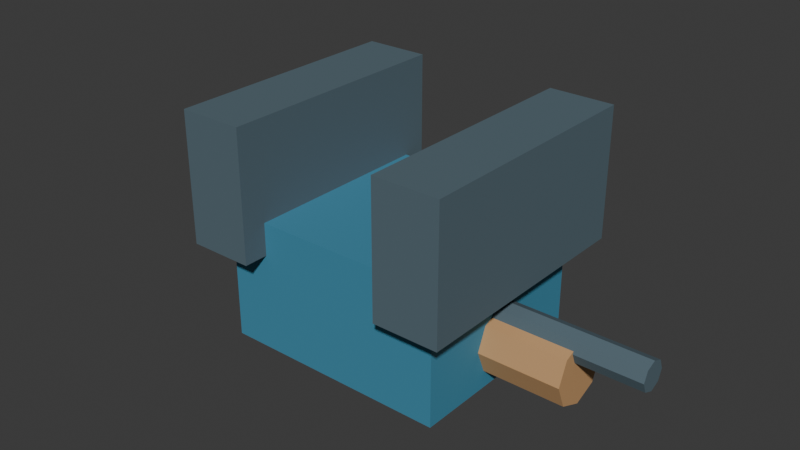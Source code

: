# Source: set_plant_labels.blend  (saved by Blender 5.2.45; exported with 4.5.12 LTS)
import bpy
from mathutils import Matrix  # noqa: F401  (used for matrix-valued properties, if any)

bpy.ops.wm.read_factory_settings(use_empty=True)
scene = bpy.context.scene
scene.name = 'Scene'

# ---- collections
col_collection = bpy.data.collections.new('Collection'); scene.collection.children.link(col_collection)

# ---- materials (node trees are filled in below, after node groups)
mat_set_plant_labels_palette = bpy.data.materials.new('set_plant_labels palette')

# ---- material node trees
mat_set_plant_labels_palette.use_nodes = True; mat_set_plant_labels_palette.node_tree.nodes.clear()
_N = mat_set_plant_labels_palette.node_tree.nodes; _L = mat_set_plant_labels_palette.node_tree.links
n0 = _N.new('ShaderNodeBsdfPrincipled'); n0.name = 'Principled BSDF'; n0.location = (-200, 100)
n0.inputs[2].default_value = 0.78
n0.inputs[10].default_value = 0.005
n1 = _N.new('ShaderNodeOutputMaterial'); n1.name = 'Material Output'; n1.location = (200, 100)
n2 = _N.new('ShaderNodeVertexColor'); n2.name = 'Color Attribute'; n2.location = (0, 0)
n2.layer_name = 'Color'
_L.new(n0.outputs[0], n1.inputs[0])
_L.new(n2.outputs[0], n0.inputs[0])
n1.is_active_output = True

# ---- world
world_world = bpy.data.worlds.new('World'); scene.world = world_world
world_world.use_nodes = True; world_world.node_tree.nodes.clear()
_N = world_world.node_tree.nodes; _L = world_world.node_tree.links
n0 = _N.new('ShaderNodeOutputWorld'); n0.name = 'World Output'; n0.location = (200, 100)
n1 = _N.new('ShaderNodeBackground'); n1.name = 'Background'; n1.location = (-200, 100)
n1.inputs[0].default_value = (0.05088, 0.05088, 0.05088, 1.0)
_L.new(n1.outputs[0], n0.inputs[0])
n0.is_active_output = True
world_world.color = (0.05088, 0.05088, 0.05088)
world_world.sun_shadow_jitter_overblur = 0.0

# ---- meshes
me_cylinder_297 = bpy.data.meshes.new('Cylinder.297')
me_cylinder_297.from_pydata([(0.0, 0.02, -0.135), (0.0, 0.02, 0.135), (0.01414, 0.01414, -0.135), (0.01414, 0.01414, 0.135), (0.02, 0.0, -0.135), (0.02, 0.0, 0.135), (0.01414, -0.01414, -0.135), (0.01414, -0.01414, 0.135), (0.0, -0.02, -0.135), (0.0, -0.02, 0.135), (-0.01414, -0.01414, -0.135), (-0.01414, -0.01414, 0.135), (-0.02, 0.0, -0.135), (-0.02, 0.0, 0.135), (-0.01414, 0.01414, -0.135), (-0.01414, 0.01414, 0.135), (-0.06, -0.025, -0.055), (-0.06, 0.055, -0.055), (0.06, -0.025, -0.055), (0.06, 0.055, -0.055), (-0.06, -0.025, 0.085), (-0.06, 0.055, 0.085), (0.06, -0.025, 0.085), (0.06, 0.055, 0.085), (-0.075, 0.035, -0.07), (-0.075, 0.115, -0.07), (0.075, 0.035, -0.07), (0.075, 0.115, -0.07), (-0.075, 0.035, -0.03), (-0.075, 0.115, -0.03), (0.075, 0.035, -0.03), (0.075, 0.115, -0.03), (-0.075, 0.035, 0.06), (-0.075, 0.115, 0.06), (0.075, 0.035, 0.06), (0.075, 0.115, 0.06), (-0.075, 0.035, 0.1), (-0.075, 0.115, 0.1), (0.075, 0.035, 0.1), (0.075, 0.115, 0.1), (-6.557e-10, 0.024, -0.145), (-6.557e-10, 0.024, 0.175), (0.006364, 0.02136, -0.145), (0.006364, 0.02136, 0.175), (0.009, 0.015, -0.145), (0.009, 0.015, 0.175), (0.006364, 0.008636, -0.145), (0.006364, 0.008636, 0.175), (-6.557e-10, 0.006, -0.145), (-6.557e-10, 0.006, 0.175), (-0.006364, 0.008636, -0.145), (-0.006364, 0.008636, 0.175), (-0.009, 0.015, -0.145), (-0.009, 0.015, 0.175), (-0.006364, 0.02136, -0.145), (-0.006364, 0.02136, 0.175)], [], [(0, 1, 3, 2), (2, 3, 5, 4), (4, 5, 7, 6), (6, 7, 9, 8), (8, 9, 11, 10), (10, 11, 13, 12), (3, 1, 15, 13, 11, 9, 7, 5), (12, 13, 15, 14), (14, 15, 1, 0), (0, 2, 4, 6, 8, 10, 12, 14), (16, 17, 19, 18), (18, 19, 23, 22), (22, 23, 21, 20), (20, 21, 17, 16), (18, 22, 20, 16), (23, 19, 17, 21), (24, 25, 27, 26), (26, 27, 31, 30), (30, 31, 29, 28), (28, 29, 25, 24), (26, 30, 28, 24), (31, 27, 25, 29), (32, 33, 35, 34), (34, 35, 39, 38), (38, 39, 37, 36), (36, 37, 33, 32), (34, 38, 36, 32), (39, 35, 33, 37), (40, 41, 43, 42), (42, 43, 45, 44), (44, 45, 47, 46), (46, 47, 49, 48), (48, 49, 51, 50), (50, 51, 53, 52), (43, 41, 55, 53, 51, 49, 47, 45), (52, 53, 55, 54), (54, 55, 41, 40), (40, 42, 44, 46, 48, 50, 52, 54)])
_uv = me_cylinder_297.uv_layers.new(name='UVMap')
_uv.uv.foreach_set('vector', [1.0, 0.5, 1.0, 1.0, 0.875, 1.0, 0.875, 0.5, 0.875, 0.5, 0.875, 1.0, 0.75, 1.0, 0.75, 0.5, 0.75, 0.5, 0.75, 1.0, 0.625, 1.0, 0.625, 0.5, 0.625, 0.5, 0.625, 1.0, 0.5, 1.0, 0.5, 0.5, 0.5, 0.5, 0.5, 1.0, 0.375, 1.0, 0.375, 0.5, 0.375, 0.5, 0.375, 1.0, 0.25, 1.0, 0.25, 0.5, 0.4197, 0.4197, 0.25, 0.49, 0.08029, 0.4197, 0.01, 0.25, 0.08029, 0.08029, 0.25, 0.01, 0.4197, 0.08029, 0.49, 0.25, 0.25, 0.5, 0.25, 1.0, 0.125, 1.0, 0.125, 0.5, 0.125, 0.5, 0.125, 1.0, 0.0, 1.0, 0.0, 0.5, 0.75, 0.49, 0.9197, 0.4197, 0.99, 0.25, 0.9197, 0.08029, 0.75, 0.01, 0.5803, 0.08029, 0.51, 0.25, 0.5803, 0.4197, 0.375, 0.0, 0.625, 0.0, 0.625, 0.25, 0.375, 0.25, 0.375, 0.25, 0.625, 0.25, 0.625, 0.5, 0.375, 0.5, 0.375, 0.5, 0.625, 0.5, 0.625, 0.75, 0.375, 0.75, 0.375, 0.75, 0.625, 0.75, 0.625, 1.0, 0.375, 1.0, 0.125, 0.5, 0.375, 0.5, 0.375, 0.75, 0.125, 0.75, 0.625, 0.5, 0.875, 0.5, 0.875, 0.75, 0.625, 0.75, 0.375, 0.0, 0.625, 0.0, 0.625, 0.25, 0.375, 0.25, 0.375, 0.25, 0.625, 0.25, 0.625, 0.5, 0.375, 0.5, 0.375, 0.5, 0.625, 0.5, 0.625, 0.75, 0.375, 0.75, 0.375, 0.75, 0.625, 0.75, 0.625, 1.0, 0.375, 1.0, 0.125, 0.5, 0.375, 0.5, 0.375, 0.75, 0.125, 0.75, 0.625, 0.5, 0.875, 0.5, 0.875, 0.75, 0.625, 0.75, 0.375, 0.0, 0.625, 0.0, 0.625, 0.25, 0.375, 0.25, 0.375, 0.25, 0.625, 0.25, 0.625, 0.5, 0.375, 0.5, 0.375, 0.5, 0.625, 0.5, 0.625, 0.75, 0.375, 0.75, 0.375, 0.75, 0.625, 0.75, 0.625, 1.0, 0.375, 1.0, 0.125, 0.5, 0.375, 0.5, 0.375, 0.75, 0.125, 0.75, 0.625, 0.5, 0.875, 0.5, 0.875, 0.75, 0.625, 0.75, 1.0, 0.5, 1.0, 1.0, 0.875, 1.0, 0.875, 0.5, 0.875, 0.5, 0.875, 1.0, 0.75, 1.0, 0.75, 0.5, 0.75, 0.5, 0.75, 1.0, 0.625, 1.0, 0.625, 0.5, 0.625, 0.5, 0.625, 1.0, 0.5, 1.0, 0.5, 0.5, 0.5, 0.5, 0.5, 1.0, 0.375, 1.0, 0.375, 0.5, 0.375, 0.5, 0.375, 1.0, 0.25, 1.0, 0.25, 0.5, 0.4197, 0.4197, 0.25, 0.49, 0.08029, 0.4197, 0.01, 0.25, 0.08029, 0.08029, 0.25, 0.01, 0.4197, 0.08029, 0.49, 0.25, 0.25, 0.5, 0.25, 1.0, 0.125, 1.0, 0.125, 0.5, 0.125, 0.5, 0.125, 1.0, 0.0, 1.0, 0.0, 0.5, 0.75, 0.49, 0.9197, 0.4197, 0.99, 0.25, 0.9197, 0.08029, 0.75, 0.01, 0.5803, 0.08029, 0.51, 0.25, 0.5803, 0.4197])
_ca = me_cylinder_297.color_attributes.new('Color', 'BYTE_COLOR', 'CORNER')
_ca.data.foreach_set('color', [0.5583, 0.3185, 0.1413, 1.0, 0.5583, 0.3185, 0.1413, 1.0, 0.5583, 0.3185, 0.1413, 1.0, 0.5583, 0.3185, 0.1413, 1.0, 0.5583, 0.3185, 0.1413, 1.0, 0.5583, 0.3185, 0.1413, 1.0, 0.5583, 0.3185, 0.1413, 1.0, 0.5583, 0.3185, 0.1413, 1.0, 0.5583, 0.3185, 0.1413, 1.0, 0.5583, 0.3185, 0.1413, 1.0, 0.5583, 0.3185, 0.1413, 1.0, 0.5583, 0.3185, 0.1413, 1.0, 0.5583, 0.3185, 0.1413, 1.0, 0.5583, 0.3185, 0.1413, 1.0, 0.5583, 0.3185, 0.1413, 1.0, 0.5583, 0.3185, 0.1413, 1.0, 0.5583, 0.3185, 0.1413, 1.0, 0.5583, 0.3185, 0.1413, 1.0, 0.5583, 0.3185, 0.1413, 1.0, 0.5583, 0.3185, 0.1413, 1.0, 0.5583, 0.3185, 0.1413, 1.0, 0.5583, 0.3185, 0.1413, 1.0, 0.5583, 0.3185, 0.1413, 1.0, 0.5583, 0.3185, 0.1413, 1.0, 0.5583, 0.3185, 0.1413, 1.0, 0.5583, 0.3185, 0.1413, 1.0, 0.5583, 0.3185, 0.1413, 1.0, 0.5583, 0.3185, 0.1413, 1.0, 0.5583, 0.3185, 0.1413, 1.0, 0.5583, 0.3185, 0.1413, 1.0, 0.5583, 0.3185, 0.1413, 1.0, 0.5583, 0.3185, 0.1413, 1.0, 0.5583, 0.3185, 0.1413, 1.0, 0.5583, 0.3185, 0.1413, 1.0, 0.5583, 0.3185, 0.1413, 1.0, 0.5583, 0.3185, 0.1413, 1.0, 0.5583, 0.3185, 0.1413, 1.0, 0.5583, 0.3185, 0.1413, 1.0, 0.5583, 0.3185, 0.1413, 1.0, 0.5583, 0.3185, 0.1413, 1.0, 0.5583, 0.3185, 0.1413, 1.0, 0.5583, 0.3185, 0.1413, 1.0, 0.5583, 0.3185, 0.1413, 1.0, 0.5583, 0.3185, 0.1413, 1.0, 0.5583, 0.3185, 0.1413, 1.0, 0.5583, 0.3185, 0.1413, 1.0, 0.5583, 0.3185, 0.1413, 1.0, 0.5583, 0.3185, 0.1413, 1.0, 0.05448, 0.2502, 0.3813, 1.0, 0.05448, 0.2502, 0.3813, 1.0, 0.05448, 0.2502, 0.3813, 1.0, 0.05448, 0.2502, 0.3813, 1.0, 0.05448, 0.2502, 0.3813, 1.0, 0.05448, 0.2502, 0.3813, 1.0, 0.05448, 0.2502, 0.3813, 1.0, 0.05448, 0.2502, 0.3813, 1.0, 0.05448, 0.2502, 0.3813, 1.0, 0.05448, 0.2502, 0.3813, 1.0, 0.05448, 0.2502, 0.3813, 1.0, 0.05448, 0.2502, 0.3813, 1.0, 0.05448, 0.2502, 0.3813, 1.0, 0.05448, 0.2502, 0.3813, 1.0, 0.05448, 0.2502, 0.3813, 1.0, 0.05448, 0.2502, 0.3813, 1.0, 0.05448, 0.2502, 0.3813, 1.0, 0.05448, 0.2502, 0.3813, 1.0, 0.05448, 0.2502, 0.3813, 1.0, 0.05448, 0.2502, 0.3813, 1.0, 0.05448, 0.2502, 0.3813, 1.0, 0.05448, 0.2502, 0.3813, 1.0, 0.05448, 0.2502, 0.3813, 1.0, 0.05448, 0.2502, 0.3813, 1.0, 0.09084, 0.1413, 0.1714, 1.0, 0.09084, 0.1413, 0.1714, 1.0, 0.09084, 0.1413, 0.1714, 1.0, 0.09084, 0.1413, 0.1714, 1.0, 0.09084, 0.1413, 0.1714, 1.0, 0.09084, 0.1413, 0.1714, 1.0, 0.09084, 0.1413, 0.1714, 1.0, 0.09084, 0.1413, 0.1714, 1.0, 0.09084, 0.1413, 0.1714, 1.0, 0.09084, 0.1413, 0.1714, 1.0, 0.09084, 0.1413, 0.1714, 1.0, 0.09084, 0.1413, 0.1714, 1.0, 0.09084, 0.1413, 0.1714, 1.0, 0.09084, 0.1413, 0.1714, 1.0, 0.09084, 0.1413, 0.1714, 1.0, 0.09084, 0.1413, 0.1714, 1.0, 0.09084, 0.1413, 0.1714, 1.0, 0.09084, 0.1413, 0.1714, 1.0, 0.09084, 0.1413, 0.1714, 1.0, 0.09084, 0.1413, 0.1714, 1.0, 0.09084, 0.1413, 0.1714, 1.0, 0.09084, 0.1413, 0.1714, 1.0, 0.09084, 0.1413, 0.1714, 1.0, 0.09084, 0.1413, 0.1714, 1.0, 0.09084, 0.1413, 0.1714, 1.0, 0.09084, 0.1413, 0.1714, 1.0, 0.09084, 0.1413, 0.1714, 1.0, 0.09084, 0.1413, 0.1714, 1.0, 0.09084, 0.1413, 0.1714, 1.0, 0.09084, 0.1413, 0.1714, 1.0, 0.09084, 0.1413, 0.1714, 1.0, 0.09084, 0.1413, 0.1714, 1.0, 0.09084, 0.1413, 0.1714, 1.0, 0.09084, 0.1413, 0.1714, 1.0, 0.09084, 0.1413, 0.1714, 1.0, 0.09084, 0.1413, 0.1714, 1.0, 0.09084, 0.1413, 0.1714, 1.0, 0.09084, 0.1413, 0.1714, 1.0, 0.09084, 0.1413, 0.1714, 1.0, 0.09084, 0.1413, 0.1714, 1.0, 0.09084, 0.1413, 0.1714, 1.0, 0.09084, 0.1413, 0.1714, 1.0, 0.09084, 0.1413, 0.1714, 1.0, 0.09084, 0.1413, 0.1714, 1.0, 0.09084, 0.1413, 0.1714, 1.0, 0.09084, 0.1413, 0.1714, 1.0, 0.09084, 0.1413, 0.1714, 1.0, 0.09084, 0.1413, 0.1714, 1.0, 0.09084, 0.1413, 0.1714, 1.0, 0.09084, 0.1413, 0.1714, 1.0, 0.09084, 0.1413, 0.1714, 1.0, 0.09084, 0.1413, 0.1714, 1.0, 0.09084, 0.1413, 0.1714, 1.0, 0.09084, 0.1413, 0.1714, 1.0, 0.09084, 0.1413, 0.1714, 1.0, 0.09084, 0.1413, 0.1714, 1.0, 0.09084, 0.1413, 0.1714, 1.0, 0.09084, 0.1413, 0.1714, 1.0, 0.09084, 0.1413, 0.1714, 1.0, 0.09084, 0.1413, 0.1714, 1.0, 0.09084, 0.1413, 0.1714, 1.0, 0.09084, 0.1413, 0.1714, 1.0, 0.09084, 0.1413, 0.1714, 1.0, 0.09084, 0.1413, 0.1714, 1.0, 0.09084, 0.1413, 0.1714, 1.0, 0.09084, 0.1413, 0.1714, 1.0, 0.09084, 0.1413, 0.1714, 1.0, 0.09084, 0.1413, 0.1714, 1.0, 0.09084, 0.1413, 0.1714, 1.0, 0.09084, 0.1413, 0.1714, 1.0, 0.09084, 0.1413, 0.1714, 1.0, 0.09084, 0.1413, 0.1714, 1.0, 0.09084, 0.1413, 0.1714, 1.0, 0.09084, 0.1413, 0.1714, 1.0, 0.09084, 0.1413, 0.1714, 1.0, 0.09084, 0.1413, 0.1714, 1.0, 0.09084, 0.1413, 0.1714, 1.0, 0.09084, 0.1413, 0.1714, 1.0, 0.09084, 0.1413, 0.1714, 1.0, 0.09084, 0.1413, 0.1714, 1.0, 0.09084, 0.1413, 0.1714, 1.0, 0.09084, 0.1413, 0.1714, 1.0, 0.09084, 0.1413, 0.1714, 1.0, 0.09084, 0.1413, 0.1714, 1.0, 0.09084, 0.1413, 0.1714, 1.0, 0.09084, 0.1413, 0.1714, 1.0, 0.09084, 0.1413, 0.1714, 1.0, 0.09084, 0.1413, 0.1714, 1.0, 0.09084, 0.1413, 0.1714, 1.0, 0.09084, 0.1413, 0.1714, 1.0, 0.09084, 0.1413, 0.1714, 1.0, 0.09084, 0.1413, 0.1714, 1.0, 0.09084, 0.1413, 0.1714, 1.0, 0.09084, 0.1413, 0.1714, 1.0, 0.09084, 0.1413, 0.1714, 1.0, 0.09084, 0.1413, 0.1714, 1.0])
me_cylinder_297.materials.append(mat_set_plant_labels_palette)
me_cylinder_297.update()

# ---- objects
ob_set_plant_labels = bpy.data.objects.new('set_plant_labels', me_cylinder_297)

# ---- transforms, parenting, visibility, modifiers, constraints
ob_set_plant_labels.location = (-0.015, 0.0, 0.025)
ob_set_plant_labels.rotation_euler = (1.571, -0.0, 1.571)

# ---- collection membership
col_collection.objects.link(ob_set_plant_labels)

# ---- scene / render settings (as saved in the file)
scene.frame_start = 1; scene.frame_end = 250; scene.frame_set(1)
scene.render.engine = 'BLENDER_EEVEE_NEXT'
scene.render.bake_bias = 0.0
scene.render.bake_samples = 0
scene.render.compositor_device = 'GPU'
scene.eevee.use_volume_custom_range = False
scene.eevee.fast_gi_thickness_near = 0.1
scene.eevee.fast_gi_thickness_far = 0.0
scene.eevee.ray_tracing_options.screen_trace_thickness = 0.1
bpy.context.view_layer.update()

# ---- added for rendering (the .blend has no active camera and no usable light): camera, sun
cam_auto = bpy.data.cameras.new('AutoCamera')
cam_auto.lens = 50.0
cam_auto.sensor_width = 36.0
cam_auto.clip_end = 1000.0
ob_auto_camera = bpy.data.objects.new('AutoCamera', cam_auto)
scene.collection.objects.link(ob_auto_camera)
ob_auto_camera.location = (0.351707, -0.422049, 0.351366)
ob_auto_camera.rotation_euler = (1.09748, -7.21219e-08, 0.694738)
scene.camera = ob_auto_camera
light_auto_sun = bpy.data.lights.new('AutoSun', 'SUN')
light_auto_sun.energy = 3.0
light_auto_sun.angle = 0.0523599
ob_auto_sun = bpy.data.objects.new('AutoSun', light_auto_sun)
scene.collection.objects.link(ob_auto_sun)
ob_auto_sun.rotation_euler = (0.872665, 0.174533, 0.523599)
bpy.context.view_layer.update()
